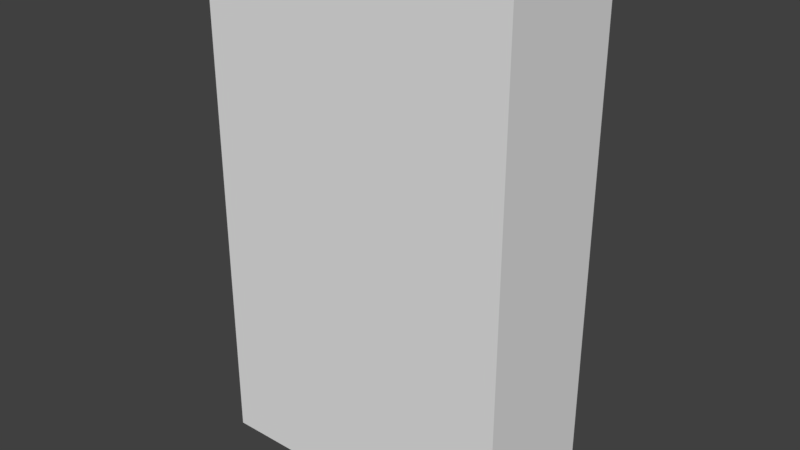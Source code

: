 # Source: raymond.blend  (saved by Blender 2.79.0; exported with 4.5.12 LTS)
import bpy
from mathutils import Matrix  # noqa: F401  (used for matrix-valued properties, if any)

bpy.ops.wm.read_factory_settings(use_empty=True)
scene = bpy.context.scene
scene.name = 'Scene'

# ---- collections
col_collection_1 = bpy.data.collections.new('Collection 1'); scene.collection.children.link(col_collection_1)

# ---- materials (node trees are filled in below, after node groups)
mat_raymond = bpy.data.materials.new('raymond')
mat_raymond.alpha_threshold = 0.0
mat_raymond.use_transparent_shadow = False
mat_raymond.roughness = 0.5
mat_raymond.line_color = (0.0, 0.0, 0.0, 1.0)

# ---- material node trees

# ---- world
world_world = bpy.data.worlds.new('World'); scene.world = world_world
world_world.color = (0.05088, 0.05088, 0.05088)
world_world.use_sun_shadow = False
world_world.sun_shadow_jitter_overblur = 0.0
world_world.cycles.sampling_method = 'MANUAL'

# ---- meshes
me_cube = bpy.data.meshes.new('Cube')
me_cube.from_pydata([(1.0, 1.0, -1.0), (1.0, -1.0, -1.0), (-1.0, -1.0, -1.0), (-1.0, 1.0, -1.0), (1.0, 1.0, 1.0), (1.0, -1.0, 1.0), (-1.0, -1.0, 1.0), (-1.0, 1.0, 1.0)], [], [(0, 1, 2, 3), (4, 7, 6, 5), (0, 4, 5, 1), (1, 5, 6, 2), (2, 6, 7, 3), (4, 0, 3, 7)])
_uv = me_cube.uv_layers.new(name='UVMap')
_uv.uv.foreach_set('vector', [0.0, 0.0, 1.0, 0.0, 1.0, 1.0, 0.0, 1.0, 0.0, 0.0, 1.0, 0.0, 1.0, 1.0, 0.0, 1.0, 0.832, 0.9695, 0.8572, 0.8095, 0.9793, 0.8064, 0.981, 0.9712, 0.9519, 0.05661, 0.8869, 0.9756, 0.0478, 0.9846, 0.03573, 0.04, 0.8608, 0.8508, 0.9688, 0.8279, 0.9918, 0.9746, 0.8312, 0.9784, 0.0, 0.0, 1.0, 0.0, 1.0, 1.0, 0.0, 1.0])
me_cube.materials.append(mat_raymond)
me_cube.use_remesh_preserve_volume = False
me_cube.use_remesh_preserve_attributes = False
me_cube.use_mirror_vertex_groups = False
me_cube.update()

# ---- objects
ob_cube = bpy.data.objects.new('Cube', me_cube)

# ---- transforms, parenting, visibility, modifiers, constraints
ob_cube.location = (0.6174, -0.5084, 0.7367)
ob_cube.scale = (3.49, 1.509, 5.709)
ob_cube.lock_rotations_4d = False
ob_cube.empty_display_type = 'ARROWS'
ob_cube.lineart.crease_threshold = 0.0

# ---- collection membership
col_collection_1.objects.link(ob_cube)

# ---- scene / render settings (as saved in the file)
scene.frame_start = 1; scene.frame_end = 250; scene.frame_set(1)
scene.render.engine = 'BLENDER_EEVEE_NEXT'
scene.render.resolution_percentage = 50
scene.render.dither_intensity = 0.0
scene.cycles.use_denoising = False
scene.cycles.samples = 128
scene.cycles.sampling_pattern = 'TABULATED_SOBOL'
scene.cycles.use_adaptive_sampling = False
scene.cycles.use_light_tree = False
scene.cycles.blur_glossy = 0.0
scene.cycles.sample_clamp_indirect = 0.0
scene.view_settings.view_transform = 'Standard'
bpy.context.view_layer.update()

# ---- added for rendering (the .blend has no active camera and no usable light): camera, sun
cam_auto = bpy.data.cameras.new('AutoCamera')
cam_auto.lens = 50.0
cam_auto.sensor_width = 36.0
cam_auto.clip_end = 1000.0
ob_auto_camera = bpy.data.objects.new('AutoCamera', cam_auto)
scene.collection.objects.link(ob_auto_camera)
ob_auto_camera.location = (13.3101, -15.7396, 10.8908)
ob_auto_camera.rotation_euler = (1.09748, -7.21219e-08, 0.694738)
scene.camera = ob_auto_camera
light_auto_sun = bpy.data.lights.new('AutoSun', 'SUN')
light_auto_sun.energy = 3.0
light_auto_sun.angle = 0.0523599
ob_auto_sun = bpy.data.objects.new('AutoSun', light_auto_sun)
scene.collection.objects.link(ob_auto_sun)
ob_auto_sun.rotation_euler = (0.872665, 0.174533, 0.523599)
bpy.context.view_layer.update()
